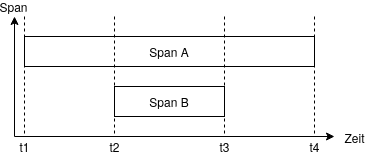

The diagram above was exported from draw.io. Its source (the exported page's mxGraphModel, read from the mxfile embedded in the PNG):
<mxGraphModel dx="525" dy="246" grid="1" gridSize="10" guides="1" tooltips="1" connect="1" arrows="1" fold="1" page="1" pageScale="1" pageWidth="850" pageHeight="1100" math="0" shadow="0">
  <root>
    <mxCell id="0" />
    <mxCell id="1" parent="0" />
    <mxCell id="2" value="" style="endArrow=classic;html=1;" edge="1" parent="1">
      <mxGeometry width="50" height="50" relative="1" as="geometry">
        <mxPoint x="61" y="160" as="sourcePoint" />
        <mxPoint x="61" y="40" as="targetPoint" />
      </mxGeometry>
    </mxCell>
    <mxCell id="3" value="Span" style="text;html=1;align=center;verticalAlign=middle;resizable=0;points=[];" vertex="1" connectable="0" parent="2">
      <mxGeometry x="-0.3" y="1" relative="1" as="geometry">
        <mxPoint y="-88" as="offset" />
      </mxGeometry>
    </mxCell>
    <mxCell id="4" value="" style="endArrow=classic;html=1;" edge="1" parent="1">
      <mxGeometry width="50" height="50" relative="1" as="geometry">
        <mxPoint x="61" y="160" as="sourcePoint" />
        <mxPoint x="381" y="160" as="targetPoint" />
      </mxGeometry>
    </mxCell>
    <mxCell id="5" value="&lt;div&gt;Zeit&lt;/div&gt;" style="text;html=1;align=center;verticalAlign=middle;resizable=0;points=[];" vertex="1" connectable="0" parent="4">
      <mxGeometry x="0.2938" y="-1" relative="1" as="geometry">
        <mxPoint x="133" as="offset" />
      </mxGeometry>
    </mxCell>
    <mxCell id="6" value="Span A" style="rounded=0;whiteSpace=wrap;html=1;" vertex="1" parent="1">
      <mxGeometry x="71" y="60" width="290" height="30" as="geometry" />
    </mxCell>
    <mxCell id="7" value="Span B" style="rounded=0;whiteSpace=wrap;html=1;" vertex="1" parent="1">
      <mxGeometry x="161" y="110" width="110" height="30" as="geometry" />
    </mxCell>
    <mxCell id="8" value="" style="endArrow=none;dashed=1;html=1;" edge="1" parent="1">
      <mxGeometry width="50" height="50" relative="1" as="geometry">
        <mxPoint x="71" y="40" as="sourcePoint" />
        <mxPoint x="71" y="160" as="targetPoint" />
      </mxGeometry>
    </mxCell>
    <mxCell id="9" value="t1" style="text;html=1;align=center;verticalAlign=middle;resizable=0;points=[];" vertex="1" connectable="0" parent="8">
      <mxGeometry x="0.5111" y="-1" relative="1" as="geometry">
        <mxPoint x="1" y="39.52" as="offset" />
      </mxGeometry>
    </mxCell>
    <mxCell id="10" value="" style="endArrow=none;dashed=1;html=1;" edge="1" parent="1">
      <mxGeometry width="50" height="50" relative="1" as="geometry">
        <mxPoint x="161" y="40" as="sourcePoint" />
        <mxPoint x="161" y="160" as="targetPoint" />
      </mxGeometry>
    </mxCell>
    <mxCell id="11" value="t2" style="text;html=1;align=center;verticalAlign=middle;resizable=0;points=[];" vertex="1" connectable="0" parent="10">
      <mxGeometry x="0.8127" y="1" relative="1" as="geometry">
        <mxPoint x="-1" y="21.43" as="offset" />
      </mxGeometry>
    </mxCell>
    <mxCell id="12" value="" style="endArrow=none;dashed=1;html=1;" edge="1" parent="1">
      <mxGeometry width="50" height="50" relative="1" as="geometry">
        <mxPoint x="271" y="40" as="sourcePoint" />
        <mxPoint x="271" y="160" as="targetPoint" />
      </mxGeometry>
    </mxCell>
    <mxCell id="13" value="t3" style="text;html=1;align=center;verticalAlign=middle;resizable=0;points=[];" vertex="1" connectable="0" parent="12">
      <mxGeometry x="0.8524" y="1" relative="1" as="geometry">
        <mxPoint x="-1" y="19.05" as="offset" />
      </mxGeometry>
    </mxCell>
    <mxCell id="14" value="" style="endArrow=none;dashed=1;html=1;" edge="1" parent="1">
      <mxGeometry width="50" height="50" relative="1" as="geometry">
        <mxPoint x="361" y="40" as="sourcePoint" />
        <mxPoint x="361" y="160" as="targetPoint" />
      </mxGeometry>
    </mxCell>
    <mxCell id="15" value="t4" style="text;html=1;align=center;verticalAlign=middle;resizable=0;points=[];" vertex="1" connectable="0" parent="14">
      <mxGeometry x="0.7571" y="-1" relative="1" as="geometry">
        <mxPoint x="1" y="24.76" as="offset" />
      </mxGeometry>
    </mxCell>
  </root>
</mxGraphModel>